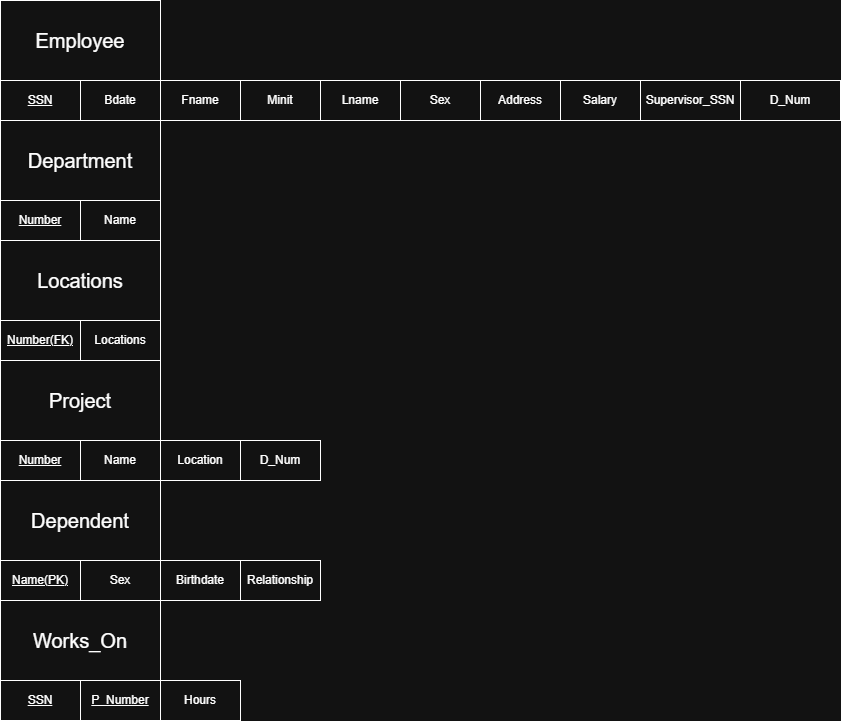

The diagram above was exported from draw.io. Its source (the exported page's mxGraphModel, read from the mxfile embedded in the PNG):
<mxGraphModel dx="686" dy="1393" grid="1" gridSize="10" guides="1" tooltips="1" connect="1" arrows="1" fold="1" page="0" pageScale="1" pageWidth="850" pageHeight="1100" math="0" shadow="0">
  <root>
    <mxCell id="0" />
    <mxCell id="1" parent="0" />
    <mxCell id="HYVAOeCxDunFJhDRayfc-1" parent="1" style="rounded=0;whiteSpace=wrap;html=1;" value="&lt;font style=&quot;font-size: 20px;&quot;&gt;Employee&lt;/font&gt;" vertex="1">
      <mxGeometry height="80" width="160" x="160" y="-80" as="geometry" />
    </mxCell>
    <mxCell id="HYVAOeCxDunFJhDRayfc-2" parent="1" style="rounded=0;whiteSpace=wrap;html=1;" value="&lt;u&gt;SSN&lt;/u&gt;" vertex="1">
      <mxGeometry height="40" width="80" x="160" as="geometry" />
    </mxCell>
    <mxCell id="HYVAOeCxDunFJhDRayfc-12" parent="1" style="rounded=0;whiteSpace=wrap;html=1;" value="Bdate" vertex="1">
      <mxGeometry height="40" width="80" x="240" as="geometry" />
    </mxCell>
    <mxCell id="HYVAOeCxDunFJhDRayfc-13" parent="1" style="rounded=0;whiteSpace=wrap;html=1;" value="Sex" vertex="1">
      <mxGeometry height="40" width="80" x="560" as="geometry" />
    </mxCell>
    <mxCell id="HYVAOeCxDunFJhDRayfc-14" parent="1" style="rounded=0;whiteSpace=wrap;html=1;" value="Fname" vertex="1">
      <mxGeometry height="40" width="80" x="320" as="geometry" />
    </mxCell>
    <mxCell id="HYVAOeCxDunFJhDRayfc-15" parent="1" style="rounded=0;whiteSpace=wrap;html=1;" value="Minit" vertex="1">
      <mxGeometry height="40" width="80" x="400" as="geometry" />
    </mxCell>
    <mxCell id="HYVAOeCxDunFJhDRayfc-16" parent="1" style="rounded=0;whiteSpace=wrap;html=1;" value="Lname" vertex="1">
      <mxGeometry height="40" width="80" x="480" as="geometry" />
    </mxCell>
    <mxCell id="HYVAOeCxDunFJhDRayfc-18" parent="1" style="rounded=0;whiteSpace=wrap;html=1;" value="Salary" vertex="1">
      <mxGeometry height="40" width="80" x="720" as="geometry" />
    </mxCell>
    <mxCell id="HYVAOeCxDunFJhDRayfc-19" parent="1" style="rounded=0;whiteSpace=wrap;html=1;" value="Address" vertex="1">
      <mxGeometry height="40" width="80" x="640" as="geometry" />
    </mxCell>
    <mxCell id="HYVAOeCxDunFJhDRayfc-24" parent="1" style="rounded=0;whiteSpace=wrap;html=1;" value="Supervisor_SSN" vertex="1">
      <mxGeometry height="40" width="100" x="800" as="geometry" />
    </mxCell>
    <mxCell id="HYVAOeCxDunFJhDRayfc-25" parent="1" style="rounded=0;whiteSpace=wrap;html=1;" value="&lt;font style=&quot;font-size: 20px;&quot;&gt;Department&lt;/font&gt;" vertex="1">
      <mxGeometry height="80" width="160" x="160" y="40" as="geometry" />
    </mxCell>
    <mxCell id="HYVAOeCxDunFJhDRayfc-26" parent="1" style="rounded=0;whiteSpace=wrap;html=1;" value="&lt;u&gt;Number&lt;/u&gt;" vertex="1">
      <mxGeometry height="40" width="80" x="160" y="120" as="geometry" />
    </mxCell>
    <mxCell id="HYVAOeCxDunFJhDRayfc-27" parent="1" style="rounded=0;whiteSpace=wrap;html=1;" value="Name" vertex="1">
      <mxGeometry height="40" width="80" x="240" y="120" as="geometry" />
    </mxCell>
    <mxCell id="HYVAOeCxDunFJhDRayfc-28" parent="1" style="rounded=0;whiteSpace=wrap;html=1;" value="&lt;font style=&quot;font-size: 20px;&quot;&gt;Locations&lt;/font&gt;" vertex="1">
      <mxGeometry height="80" width="160" x="160" y="160" as="geometry" />
    </mxCell>
    <mxCell id="HYVAOeCxDunFJhDRayfc-29" parent="1" style="rounded=0;whiteSpace=wrap;html=1;" value="&lt;u&gt;Number(FK)&lt;/u&gt;" vertex="1">
      <mxGeometry height="40" width="80" x="160" y="240" as="geometry" />
    </mxCell>
    <mxCell id="HYVAOeCxDunFJhDRayfc-30" parent="1" style="rounded=0;whiteSpace=wrap;html=1;" value="Locations" vertex="1">
      <mxGeometry height="40" width="80" x="240" y="240" as="geometry" />
    </mxCell>
    <mxCell id="HYVAOeCxDunFJhDRayfc-36" parent="1" style="rounded=0;whiteSpace=wrap;html=1;" value="&lt;font style=&quot;font-size: 20px;&quot;&gt;Project&lt;/font&gt;" vertex="1">
      <mxGeometry height="80" width="160" x="160" y="280" as="geometry" />
    </mxCell>
    <mxCell id="HYVAOeCxDunFJhDRayfc-37" parent="1" style="rounded=0;whiteSpace=wrap;html=1;" value="&lt;u&gt;Number&lt;/u&gt;" vertex="1">
      <mxGeometry height="40" width="80" x="160" y="360" as="geometry" />
    </mxCell>
    <mxCell id="HYVAOeCxDunFJhDRayfc-38" parent="1" style="rounded=0;whiteSpace=wrap;html=1;" value="Name" vertex="1">
      <mxGeometry height="40" width="80" x="240" y="360" as="geometry" />
    </mxCell>
    <mxCell id="HYVAOeCxDunFJhDRayfc-39" parent="1" style="rounded=0;whiteSpace=wrap;html=1;" value="Location" vertex="1">
      <mxGeometry height="40" width="80" x="320" y="360" as="geometry" />
    </mxCell>
    <mxCell id="HYVAOeCxDunFJhDRayfc-40" parent="1" style="rounded=0;whiteSpace=wrap;html=1;" value="D_Num" vertex="1">
      <mxGeometry height="40" width="80" x="400" y="360" as="geometry" />
    </mxCell>
    <mxCell id="HYVAOeCxDunFJhDRayfc-41" parent="1" style="rounded=0;whiteSpace=wrap;html=1;" value="&lt;font style=&quot;font-size: 20px;&quot;&gt;Dependent&lt;/font&gt;" vertex="1">
      <mxGeometry height="80" width="160" x="160" y="400" as="geometry" />
    </mxCell>
    <mxCell id="HYVAOeCxDunFJhDRayfc-42" parent="1" style="rounded=0;whiteSpace=wrap;html=1;" value="&lt;u&gt;Name(PK)&lt;/u&gt;" vertex="1">
      <mxGeometry height="40" width="80" x="160" y="480" as="geometry" />
    </mxCell>
    <mxCell id="HYVAOeCxDunFJhDRayfc-44" parent="1" style="rounded=0;whiteSpace=wrap;html=1;" value="Sex" vertex="1">
      <mxGeometry height="40" width="80" x="240" y="480" as="geometry" />
    </mxCell>
    <mxCell id="HYVAOeCxDunFJhDRayfc-45" parent="1" style="rounded=0;whiteSpace=wrap;html=1;" value="Birthdate" vertex="1">
      <mxGeometry height="40" width="80" x="320" y="480" as="geometry" />
    </mxCell>
    <mxCell id="HYVAOeCxDunFJhDRayfc-46" parent="1" style="rounded=0;whiteSpace=wrap;html=1;" value="Relationship" vertex="1">
      <mxGeometry height="40" width="80" x="400" y="480" as="geometry" />
    </mxCell>
    <mxCell id="HYVAOeCxDunFJhDRayfc-47" parent="1" style="rounded=0;whiteSpace=wrap;html=1;" value="&lt;font style=&quot;font-size: 20px;&quot;&gt;Works_On&lt;/font&gt;" vertex="1">
      <mxGeometry height="80" width="160" x="160" y="520" as="geometry" />
    </mxCell>
    <mxCell id="HYVAOeCxDunFJhDRayfc-48" parent="1" style="rounded=0;whiteSpace=wrap;html=1;" value="&lt;u&gt;SSN&lt;/u&gt;" vertex="1">
      <mxGeometry height="40" width="80" x="160" y="600" as="geometry" />
    </mxCell>
    <mxCell id="HYVAOeCxDunFJhDRayfc-49" parent="1" style="rounded=0;whiteSpace=wrap;html=1;" value="&lt;u&gt;P_Number&lt;/u&gt;" vertex="1">
      <mxGeometry height="40" width="80" x="240" y="600" as="geometry" />
    </mxCell>
    <mxCell id="HYVAOeCxDunFJhDRayfc-50" parent="1" style="rounded=0;whiteSpace=wrap;html=1;" value="Hours" vertex="1">
      <mxGeometry height="40" width="80" x="320" y="600" as="geometry" />
    </mxCell>
    <mxCell id="HYVAOeCxDunFJhDRayfc-51" parent="1" style="rounded=0;whiteSpace=wrap;html=1;" value="D_Num" vertex="1">
      <mxGeometry height="40" width="100" x="900" as="geometry" />
    </mxCell>
  </root>
</mxGraphModel>